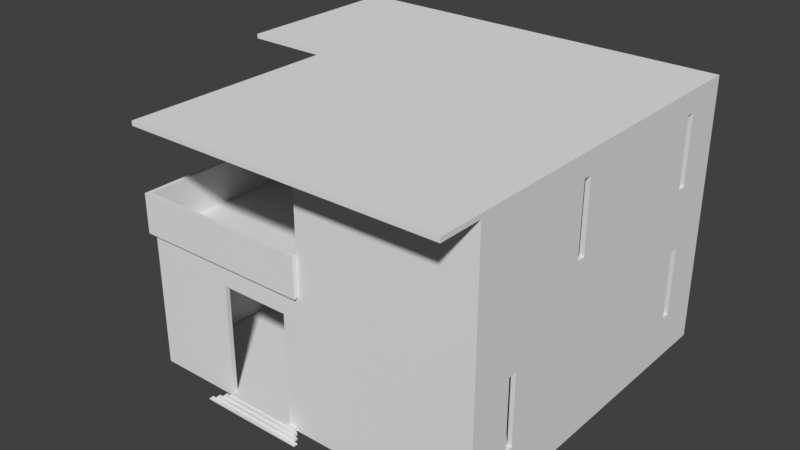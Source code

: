 # Source: House_001.blend  (saved by Blender 2.77.0; exported with 4.5.12 LTS)
import bpy
from mathutils import Matrix  # noqa: F401  (used for matrix-valued properties, if any)

bpy.ops.wm.read_factory_settings(use_empty=True)
scene = bpy.context.scene
scene.name = 'Scene'

# ---- collections
col_collection_1 = bpy.data.collections.new('Collection 1'); scene.collection.children.link(col_collection_1)

# ---- world
world_world = bpy.data.worlds.new('World'); scene.world = world_world
world_world.color = (0.05088, 0.05088, 0.05088)
world_world.use_sun_shadow = False
world_world.sun_shadow_jitter_overblur = 0.0
world_world.cycles.sampling_method = 'MANUAL'

# ---- meshes
me_cube_011 = bpy.data.meshes.new('Cube.011')
me_cube_011.from_pydata([(2.0, 0.0, 3.1), (-2.0, 5.0, 3.1), (-2.0, 5.0, 4.0), (-2.0, 0.0, 3.1), (-2.0, 0.0, 4.0), (2.0, 0.0, 4.0)], [], [(3, 4, 5, 0), (1, 2, 4, 3)])
_uv = me_cube_011.uv_layers.new(name='UVMap')
_uv.uv.foreach_set('vector', [0.4444, 3.162e-05, 0.4444, 0.1, 3.162e-05, 0.1, 3.166e-05, 3.165e-05, 1.0, 3.164e-05, 1.0, 0.1, 0.4444, 0.1, 0.4444, 3.162e-05])
me_cube_011.use_remesh_preserve_volume = False
me_cube_011.use_remesh_preserve_attributes = False
me_cube_011.use_mirror_vertex_groups = False
me_cube_011.update()
me_cube_010 = bpy.data.meshes.new('Cube.010')
me_cube_010.from_pydata([(-1.0, 8.0, 6.0), (6.0, 4.0, 6.0), (-3.0, 4.0, 6.0), (-3.0, 8.0, 6.0), (-1.0, 4.0, 6.0), (6.0, -1.0, 6.0), (6.0, 8.0, 6.0), (-1.0, -1.0, 6.0)], [], [(0, 4, 2, 3), (6, 1, 4, 0), (1, 5, 7, 4)])
_uv = me_cube_010.uv_layers.new(name='UVMap')
_uv.uv.foreach_set('vector', [0.9999, 0.2223, 0.5555, 0.2223, 0.5555, 0.0001, 0.9999, 9.998e-05, 0.9999, 0.9999, 0.5555, 0.9999, 0.5555, 0.2223, 0.9999, 0.2223, 0.5555, 0.9999, 9.998e-05, 0.9999, 9.998e-05, 0.2223, 0.5555, 0.2223])
me_cube_010.use_remesh_preserve_volume = False
me_cube_010.use_remesh_preserve_attributes = False
me_cube_010.use_mirror_vertex_groups = False
me_cube_010.update()
me_cube_009 = bpy.data.meshes.new('Cube.009')
me_cube_009.from_pydata([(1.988, 1.888, 0.9879), (1.988, 1.888, 1.212), (1.988, 2.112, 0.9879), (1.988, 2.112, 1.212), (2.212, 1.888, 0.9879), (2.212, 1.888, 1.212), (2.212, 2.112, 0.9879), (2.212, 2.112, 1.212)], [], [(1, 3, 2, 0), (3, 7, 6, 2), (7, 5, 4, 6), (5, 1, 0, 4), (0, 2, 6, 4), (5, 7, 3, 1)])
_uv = me_cube_009.uv_layers.new(name='UVMap')
_uv.uv.foreach_set('vector', [0.9999, 0.9999, 9.998e-05, 0.9999, 0.0001001, 9.998e-05, 0.9999, 9.998e-05, 9.998e-05, 9.998e-05, 0.9999, 0.0001, 0.9999, 0.9999, 9.998e-05, 0.9999, 9.998e-05, 9.998e-05, 0.9999, 0.0001001, 0.9999, 0.9999, 9.998e-05, 0.9999, 0.0001001, 9.998e-05, 0.9999, 0.0001001, 0.9999, 0.9999, 9.998e-05, 0.9999, 0.9999, 0.0001002, 0.9999, 0.9999, 9.998e-05, 0.9999, 0.0001002, 9.998e-05, 9.998e-05, 0.9999, 9.998e-05, 9.998e-05, 0.9999, 0.0001001, 0.9999, 0.9999])
me_cube_009.use_remesh_preserve_volume = False
me_cube_009.use_remesh_preserve_attributes = False
me_cube_009.use_mirror_vertex_groups = False
me_cube_009.update()
me_cube_008 = bpy.data.meshes.new('Cube.008')
me_cube_008.from_pydata([(3.888, 1.888, 1.888), (3.888, 1.888, 2.112), (3.888, 2.112, 1.888), (3.888, 2.112, 2.112), (4.112, 1.888, 1.888), (4.112, 1.888, 2.112), (4.112, 2.112, 1.888), (4.112, 2.112, 2.112)], [], [(1, 3, 2, 0), (3, 7, 6, 2), (7, 5, 4, 6), (5, 1, 0, 4), (0, 2, 6, 4), (5, 7, 3, 1)])
_uv = me_cube_008.uv_layers.new(name='UVMap')
_uv.uv.foreach_set('vector', [0.9999, 0.9999, 9.998e-05, 0.9999, 0.0001001, 9.998e-05, 0.9999, 9.998e-05, 9.998e-05, 9.998e-05, 0.9999, 0.0001, 0.9999, 0.9999, 9.998e-05, 0.9999, 9.998e-05, 9.998e-05, 0.9999, 0.0001001, 0.9999, 0.9999, 9.998e-05, 0.9999, 0.0001001, 9.998e-05, 0.9999, 0.0001001, 0.9999, 0.9999, 9.998e-05, 0.9999, 0.9999, 0.0001002, 0.9999, 0.9999, 9.998e-05, 0.9999, 0.0001002, 9.998e-05, 9.998e-05, 0.9999, 9.998e-05, 9.998e-05, 0.9999, 0.0001001, 0.9999, 0.9999])
me_cube_008.use_remesh_preserve_volume = False
me_cube_008.use_remesh_preserve_attributes = False
me_cube_008.use_mirror_vertex_groups = False
me_cube_008.update()
me_cube_007 = bpy.data.meshes.new('Cube.007')
me_cube_007.from_pydata([(3.89, 5.79, 3.985), (3.89, 5.79, 4.315), (3.89, 6.01, 3.985), (3.89, 6.01, 4.315), (4.11, 5.79, 3.985), (4.11, 5.79, 4.315), (4.11, 6.01, 3.985), (4.11, 6.01, 4.315)], [], [(1, 3, 2, 0), (2, 6, 4, 0), (7, 5, 4, 6), (3, 7, 6, 2), (5, 1, 0, 4), (5, 7, 3, 1)])
_uv = me_cube_007.uv_layers.new(name='UVMap')
_uv.uv.foreach_set('vector', [0.9999, 0.9999, 9.998e-05, 0.9999, 0.0001001, 9.998e-05, 0.9999, 9.998e-05, 9.998e-05, 9.998e-05, 0.9999, 0.0001, 0.9999, 0.9999, 9.998e-05, 0.9999, 9.998e-05, 9.998e-05, 0.9999, 0.0001001, 0.9999, 0.9999, 9.998e-05, 0.9999, 0.0001001, 9.998e-05, 0.9999, 0.0001001, 0.9999, 0.9999, 9.998e-05, 0.9999, 0.9999, 0.0001002, 0.9999, 0.9999, 9.998e-05, 0.9999, 0.0001002, 9.998e-05, 9.998e-05, 0.9999, 9.998e-05, 9.998e-05, 0.9999, 0.0001001, 0.9999, 0.9999])
me_cube_007.use_remesh_preserve_volume = False
me_cube_007.use_remesh_preserve_attributes = False
me_cube_007.use_mirror_vertex_groups = False
me_cube_007.update()
me_cube_006 = bpy.data.meshes.new('Cube.006')
me_cube_006.from_pydata([(-2.0, 8.0, 3.1), (4.0, 8.0, 3.1), (-2.0, 0.0, 3.1), (-2.0, 6.0, 3.1), (4.0, 6.0, 3.1), (6.0, 8.0, 3.1), (6.0, 6.0, 3.1), (4.0, 2.0, 1.0), (5.9, 0.1, 3.1), (4.0, 0.1, 1.0), (6.0, 0.1, 3.1), (2.0, 0.1, 0.1), (-2.0, 2.0, 3.1), (4.0, 2.0, 3.1), (2.0, 8.0, 3.1), (2.0, 0.0, 3.1), (2.0, 6.0, 3.1), (2.0, 2.0, 3.1), (5.9, 8.0, 3.1), (5.9, 6.0, 3.1), (5.9, 2.0, 1.0), (5.9, 0.1, 1.0), (5.9, 0.0, 3.1), (6.0, 0.0, 3.1), (2.0, 0.1, 3.1), (4.0, 2.0, 0.9), (2.0, 2.0, 0.1), (4.0, 6.0, 3.0), (4.0, 2.0, 0.9), (4.0, 2.0, 0.1), (4.0, 6.0, 0.1), (2.0, 2.0, -9.686e-08), (5.9, 2.0, 0.9), (4.0, 2.0, 0.1), (5.9, 2.0, 0.1), (4.0, 6.0, 3.1), (4.0, 2.0, 1.0), (4.0, 2.0, 2.0), (4.0, 6.0, 4.1), (2.0, 2.0, 0.1), (2.0, 2.0, 1.1)], [], [(16, 14, 0, 3), (17, 16, 3, 12), (18, 19, 6, 5), (19, 4, 7, 20), (20, 7, 9, 21), (9, 7, 26, 11), (15, 17, 12, 2), (13, 4, 16, 17), (4, 1, 14, 16), (10, 8, 22, 23), (6, 19, 8, 10), (1, 4, 19, 18), (22, 8, 24, 15), (25, 32, 34, 33), (31, 28, 29), (28, 27, 30, 29), (36, 39, 40, 37), (35, 36, 37, 38)])
_uv = me_cube_006.uv_layers.new(name='UVMap')
_uv.uv.foreach_set('vector', [0.3443, 0.5524, 0.3443, 0.7245, 0.000144, 0.7245, 0.0001431, 0.5524, 0.3443, 0.2082, 0.3443, 0.5524, 0.0001431, 0.5524, 0.0001413, 0.2082, 0.6799, 0.7245, 0.6799, 0.5524, 0.6885, 0.5524, 0.6885, 0.7245, 0.6799, 0.5524, 0.5164, 0.5524, 0.5164, 0.1636, 0.6799, 0.1636, 0.6799, 0.1636, 0.5164, 0.1636, 0.5164, 0.0001412, 0.6799, 0.0001404, 0.5164, 0.0001412, 0.5164, 0.1636, 0.3277, 0.1636, 0.3277, 0.0001421, 0.3443, 0.03609, 0.3443, 0.2082, 0.0001413, 0.2082, 0.0001404, 0.03609, 0.5164, 0.2082, 0.5164, 0.5524, 0.3443, 0.5524, 0.3443, 0.2082, 0.5164, 0.5524, 0.5164, 0.7245, 0.3443, 0.7245, 0.3443, 0.5524, 0.6884, 0.0594, 0.6798, 0.0594, 0.6798, 0.0508, 0.6884, 0.0508, 0.6885, 0.5524, 0.6799, 0.5524, 0.6798, 0.0594, 0.6884, 0.0594, 0.5164, 0.7245, 0.5164, 0.5524, 0.6799, 0.5524, 0.6799, 0.7245, 0.6798, 0.0508, 0.6798, 0.0594, 0.3442, 0.05941, 0.3442, 0.0508, 0.6888, 0.741, 0.6888, 0.5776, 0.7576, 0.5776, 0.7576, 0.741, 0.7419, 0.04968, 0.8057, 0.2026, 0.7453, 0.201, 0.8057, 0.2026, 0.9561, 0.5092, 0.737, 0.5032, 0.7453, 0.201, 0.6463, 0.8914, 0.4938, 0.9523, 0.4971, 0.8775, 0.6495, 0.8166, 0.952, 0.7472, 0.6463, 0.8914, 0.6495, 0.8166, 0.9553, 0.6725])
me_cube_006.use_remesh_preserve_volume = False
me_cube_006.use_remesh_preserve_attributes = False
me_cube_006.use_mirror_vertex_groups = False
me_cube_006.update()
me_cube_002 = bpy.data.meshes.new('Cube.002')
me_cube_002.from_pydata([(2.0, 0.0, 3.1), (-2.0, 8.0, 5.6), (-2.0, 8.0, 3.1), (6.0, 8.0, 3.1), (6.0, 8.0, 5.6), (6.0, 0.0, 5.6), (6.0, 0.0, 3.1), (6.0, 8.0, 6.0), (6.0, 0.0, 6.0), (-2.0, 8.0, 4.0), (6.0, 8.0, 4.0), (6.0, 0.0, 4.0), (0.0, 3.0, 3.1), (0.0, 3.0, 6.0), (0.0, 3.0, 5.6), (0.0, 3.0, 4.0), (0.0, 3.2, 5.6), (0.0, 3.2, 6.0), (0.0, 3.2, 3.1), (0.0, 3.2, 4.0), (-2.0, 6.2, 5.6), (-2.0, 6.2, 6.0), (-2.0, 6.2, 3.1), (-2.0, 6.2, 4.0), (-2.0, 6.0, 3.1), (-2.0, 6.0, 4.0), (-2.0, 6.0, 5.6), (-2.0, 6.0, 6.0), (6.0, 7.0, 5.6), (6.0, 7.0, 6.0), (6.0, 7.0, 4.0), (6.0, 7.0, 3.1), (6.0, 6.8, 5.6), (6.0, 6.8, 6.0), (6.0, 6.8, 4.0), (6.0, 6.8, 3.1), (6.0, 3.0, 5.6), (6.0, 3.0, 6.0), (6.0, 3.0, 4.0), (6.0, 3.0, 3.1), (6.0, 3.2, 4.0), (6.0, 3.2, 3.1), (6.0, 3.2, 5.6), (6.0, 3.2, 6.0), (2.0, 0.0, 5.6), (2.0, 0.0, 6.0), (2.0, 0.0, 4.0), (2.0, 2.0, 3.1), (2.0, 2.0, 5.6), (2.0, 2.0, 6.0), (2.0, 2.0, 4.0), (0.0, 5.0, 3.1), (0.0, 5.0, 4.0), (0.0, 5.0, 5.6), (0.0, 5.0, 6.0), (-2.0, 5.0, 5.6), (-2.0, 5.0, 3.1), (0.0, 8.0, 3.1), (0.0, 8.0, 5.6), (0.0, 8.0, 4.0), (-2.0, 8.0, 6.0), (-2.0, 5.0, 6.0), (0.0, 8.0, 6.0), (-1.8, 5.0, 3.1), (-1.8, 5.0, 4.0), (-1.8, 5.0, 5.6), (-1.8, 5.0, 6.0), (-0.2, 8.0, 3.1), (-0.2, 8.0, 5.6), (-0.2, 8.0, 6.0), (-0.2, 8.0, 4.0), (-2.0, 5.0, 4.0), (-0.2, 5.0, 4.0), (-0.2, 5.0, 3.1), (-0.2, 5.0, 5.6), (-0.2, 5.0, 6.0), (0.0, 2.0, 6.0), (0.0, 2.0, 3.1), (0.0, 2.0, 5.6), (2.0, 2.0, 3.1), (2.0, 2.0, 5.6), (2.0, 2.0, 6.0), (2.0, 2.0, 4.0), (4.0, 2.0, 3.1), (4.0, 2.0, 6.0), (4.0, 2.0, 4.0), (4.0, 6.0, 3.1), (4.0, 6.0, 4.1), (4.0, 4.0, 4.1), (4.0, 4.0, 3.1), (4.0, 4.0, 6.0), (4.0, 2.0, 5.6), (4.0, 4.0, 5.6), (0.0, 2.0, 4.0), (0.9, 2.0, 5.6), (0.9, 2.0, 6.0), (0.9, 2.0, 4.0), (0.9, 2.0, 3.1), (1.1, 2.0, 3.1), (1.1, 2.0, 5.6), (1.1, 2.0, 6.0), (1.1, 2.0, 4.0)], [], [(23, 9, 2, 22), (59, 10, 3, 57), (44, 5, 8, 45), (38, 11, 6, 39), (68, 1, 60, 69), (28, 4, 7, 29), (0, 6, 11, 46), (36, 5, 11, 38), (58, 4, 10, 59), (20, 1, 9, 23), (78, 14, 15, 93), (93, 15, 12, 77), (16, 14, 13, 17), (53, 16, 17, 54), (15, 19, 18, 12), (1, 20, 21, 60), (25, 23, 22, 24), (71, 25, 24, 56), (55, 26, 25, 71), (20, 26, 27, 21), (4, 28, 30, 10), (32, 28, 29, 33), (10, 30, 31, 3), (42, 32, 33, 43), (30, 34, 35, 31), (5, 36, 37, 8), (40, 38, 39, 41), (34, 40, 41, 35), (32, 42, 40, 34), (36, 42, 43, 37), (5, 44, 46, 11), (45, 49, 48, 44), (46, 44, 48, 50), (46, 50, 47, 0), (16, 53, 52, 19), (19, 52, 51, 18), (53, 54, 75, 74), (26, 55, 61, 27), (65, 55, 71, 64), (64, 71, 56, 63), (4, 58, 62, 7), (70, 59, 57, 67), (52, 53, 74, 72), (51, 52, 72, 73), (55, 65, 66, 61), (9, 70, 67, 2), (1, 68, 70, 9), (58, 68, 69, 62), (66, 65, 74, 75), (14, 78, 76, 13), (81, 80, 91, 84), (82, 85, 91, 80), (82, 79, 83, 85), (88, 89, 86, 87), (85, 83, 89, 88), (91, 92, 90, 84), (85, 88, 92, 91), (101, 82, 80, 99), (98, 79, 82, 101), (99, 80, 81, 100), (78, 94, 95, 76), (77, 97, 96, 93), (93, 96, 94, 78), (94, 99, 100, 95), (97, 98, 101, 96)])
_uv = me_cube_002.uv_layers.new(name='UVMap')
_uv.uv.foreach_set('vector', [0.4427, 0.1429, 0.5712, 0.1429, 0.5712, 0.2072, 0.4427, 0.2072, 0.1429, 0.3503, 0.5712, 0.3503, 0.5712, 0.4145, 0.1429, 0.4145, 0.7143, 0.1786, 0.9998, 0.1786, 0.9998, 0.2072, 0.7143, 0.2072, 0.2143, 0.4791, 0.0001673, 0.4791, 0.0001673, 0.4148, 0.2143, 0.4148, 0.1287, 0.2361, 0.0001674, 0.2361, 0.0001674, 0.2075, 0.1287, 0.2075, 0.4998, 0.5933, 0.5712, 0.5933, 0.5712, 0.6218, 0.4998, 0.6218, 0.7143, 0.0001674, 0.9998, 0.0001673, 0.9998, 0.06441, 0.7143, 0.06441, 0.2143, 0.5933, 0.0001673, 0.5933, 0.0001673, 0.4791, 0.2143, 0.4791, 0.1429, 0.2361, 0.5712, 0.2361, 0.5712, 0.3503, 0.1429, 0.3503, 0.4427, 0.02872, 0.5712, 0.02872, 0.5712, 0.1429, 0.4427, 0.1429, 0.0001673, 0.02872, 0.07155, 0.02872, 0.07155, 0.1429, 0.0001674, 0.1429, 0.0001674, 0.1429, 0.07155, 0.1429, 0.07155, 0.2072, 0.0001674, 0.2072, 0.08582, 0.02872, 0.07155, 0.02872, 0.07155, 0.0001675, 0.08582, 0.0001674, 0.2143, 0.02872, 0.08582, 0.02872, 0.08582, 0.0001674, 0.2143, 0.0001674, 0.07155, 0.1429, 0.08582, 0.1429, 0.08582, 0.2072, 0.07155, 0.2072, 0.5712, 0.02872, 0.4427, 0.02872, 0.4427, 0.0001673, 0.5712, 0.0001673, 0.4285, 0.1429, 0.4427, 0.1429, 0.4427, 0.2072, 0.4285, 0.2072, 0.3571, 0.1429, 0.4285, 0.1429, 0.4285, 0.2072, 0.3571, 0.2072, 0.3571, 0.02872, 0.4285, 0.02872, 0.4285, 0.1429, 0.3571, 0.1429, 0.4427, 0.02872, 0.4285, 0.02872, 0.4285, 0.0001673, 0.4427, 0.0001673, 0.5712, 0.5933, 0.4998, 0.5933, 0.4998, 0.4791, 0.5712, 0.4791, 0.4856, 0.5933, 0.4998, 0.5933, 0.4998, 0.6218, 0.4856, 0.6218, 0.5712, 0.4791, 0.4998, 0.4791, 0.4998, 0.4148, 0.5712, 0.4148, 0.2286, 0.5933, 0.4856, 0.5933, 0.4856, 0.6218, 0.2286, 0.6218, 0.4998, 0.4791, 0.4856, 0.4791, 0.4856, 0.4148, 0.4998, 0.4148, 0.0001673, 0.5933, 0.2143, 0.5933, 0.2143, 0.6218, 0.0001673, 0.6218, 0.2286, 0.4791, 0.2143, 0.4791, 0.2143, 0.4148, 0.2286, 0.4148, 0.4856, 0.4791, 0.2286, 0.4791, 0.2286, 0.4148, 0.4856, 0.4148, 0.4856, 0.5933, 0.2286, 0.5933, 0.2286, 0.4791, 0.4856, 0.4791, 0.2143, 0.5933, 0.2286, 0.5933, 0.2286, 0.6218, 0.2143, 0.6218, 0.9998, 0.1786, 0.7143, 0.1786, 0.7143, 0.06441, 0.9998, 0.06441, 0.7143, 0.2072, 0.5715, 0.2072, 0.5715, 0.1786, 0.7143, 0.1786, 0.7143, 0.06441, 0.7143, 0.1786, 0.5715, 0.1786, 0.5715, 0.06441, 0.7143, 0.06441, 0.5715, 0.06441, 0.5715, 0.0001673, 0.7143, 0.0001674, 0.08582, 0.02872, 0.2143, 0.02872, 0.2143, 0.1429, 0.08582, 0.1429, 0.08582, 0.1429, 0.2143, 0.1429, 0.2143, 0.2072, 0.08582, 0.2072, 0.2143, 0.02872, 0.2143, 0.0001674, 0.2286, 0.0001674, 0.2286, 0.02872, 0.4285, 0.02872, 0.3571, 0.02872, 0.3571, 0.0001673, 0.4285, 0.0001673, 0.3428, 0.02872, 0.3571, 0.02872, 0.3571, 0.1429, 0.3428, 0.1429, 0.3428, 0.1429, 0.3571, 0.1429, 0.3571, 0.2072, 0.3428, 0.2072, 0.5712, 0.2361, 0.1429, 0.2361, 0.1429, 0.2075, 0.5712, 0.2075, 0.1287, 0.3503, 0.1429, 0.3503, 0.1429, 0.4145, 0.1287, 0.4145, 0.2143, 0.1429, 0.2143, 0.02872, 0.2286, 0.02872, 0.2286, 0.1429, 0.2143, 0.2072, 0.2143, 0.1429, 0.2286, 0.1429, 0.2286, 0.2072, 0.3571, 0.02872, 0.3428, 0.02872, 0.3428, 0.0001673, 0.3571, 0.0001673, 0.0001673, 0.3503, 0.1287, 0.3503, 0.1287, 0.4145, 0.0001673, 0.4145, 0.0001674, 0.2361, 0.1287, 0.2361, 0.1287, 0.3503, 0.0001673, 0.3503, 0.1429, 0.2361, 0.1287, 0.2361, 0.1287, 0.2075, 0.1429, 0.2075, 0.3428, 0.0001673, 0.3428, 0.02872, 0.2286, 0.02872, 0.2286, 0.0001674, 0.07155, 0.02872, 0.0001673, 0.02872, 0.0001673, 0.0001675, 0.07155, 0.0001675, 0.1429, 0.8292, 0.1429, 0.8006, 0.2857, 0.8006, 0.2857, 0.8292, 0.1429, 0.6864, 0.2857, 0.6864, 0.2857, 0.8006, 0.1429, 0.8006, 0.1429, 0.6864, 0.1429, 0.6222, 0.2857, 0.6222, 0.2857, 0.6864, 0.4285, 0.6936, 0.4285, 0.6222, 0.5712, 0.6222, 0.5712, 0.6936, 0.2857, 0.6864, 0.2857, 0.6222, 0.4285, 0.6222, 0.4285, 0.6936, 0.2857, 0.8006, 0.4285, 0.8006, 0.4285, 0.8292, 0.2857, 0.8292, 0.2857, 0.6864, 0.4285, 0.6936, 0.4285, 0.8006, 0.2857, 0.8006, 0.07869, 0.6864, 0.1429, 0.6864, 0.1429, 0.8006, 0.07869, 0.8006, 0.07869, 0.6222, 0.1429, 0.6222, 0.1429, 0.6864, 0.07869, 0.6864, 0.07869, 0.8006, 0.1429, 0.8006, 0.1429, 0.8292, 0.07869, 0.8292, 0.0001673, 0.8006, 0.06441, 0.8006, 0.06441, 0.8292, 0.0001673, 0.8292, 0.0001673, 0.6222, 0.06441, 0.6222, 0.06441, 0.6864, 0.0001673, 0.6864, 0.0001673, 0.6864, 0.06441, 0.6864, 0.06441, 0.8006, 0.0001673, 0.8006, 0.06441, 0.8006, 0.07869, 0.8006, 0.07869, 0.8292, 0.06441, 0.8292, 0.06441, 0.6222, 0.07869, 0.6222, 0.07869, 0.6864, 0.06441, 0.6864])
me_cube_002.use_remesh_preserve_volume = False
me_cube_002.use_remesh_preserve_attributes = False
me_cube_002.use_mirror_vertex_groups = False
me_cube_002.update()
me_cube_001 = bpy.data.meshes.new('Cube.001')
me_cube_001.from_pydata([(0.0, -0.1, 0.0), (0.0, -0.1, 0.1), (0.0, 0.0, 0.0), (0.0, 0.0, 0.1), (1.8, -0.1, 0.0), (1.8, -0.1, 0.1), (1.8, 0.0, 0.0), (1.8, 0.0, 0.1), (0.0, -0.1, 0.05), (0.0, 0.0, 0.05), (1.8, 0.0, 0.05), (1.8, -0.1, 0.05), (0.0, -0.4, 0.025), (0.0, -0.4, 0.0), (0.0, -0.1, 0.075), (0.0, 0.0, 0.075), (1.8, 0.0, 0.075), (1.8, -0.1, 0.075), (0.0, 0.0, 0.025), (1.8, 0.0, 0.025), (1.8, -0.1, 0.025), (0.0, -0.1, 0.025), (1.8, -0.4, 0.0), (1.8, -0.4, 0.025), (2.0, -0.4, 0.0), (1.8, -0.2, 0.0), (0.0, -0.2, 0.0), (-0.2, -0.4, 0.0), (0.0, -0.2, 0.05), (1.8, -0.2, 0.075), (1.8, -0.2, 0.05), (1.8, -0.3, 0.025), (1.8, -0.3, 0.0), (0.0, -0.3, 0.0), (0.0, -0.3, 0.025), (0.0, -0.3, 0.05), (1.8, -0.3, 0.05), (0.0, -0.2, 0.075), (1.9, -0.1, 0.025), (1.9, -0.1, 0.0), (1.9, -0.1, 0.075), (1.9, -0.1, 0.05), (1.9, -0.4, 0.0), (1.9, -0.3, 0.0), (1.9, -0.3, 0.025), (1.9, -0.4, 0.025), (1.9, -0.2, 0.075), (1.9, -0.2, 0.0), (1.9, -0.2, 0.025), (1.9, -0.2, 0.05), (1.9, -0.3, 0.05), (2.0, -0.3, 0.0), (2.0, -0.3, 0.025), (2.0, -0.4, 0.025), (2.0, -0.2, 0.025), (2.0, -0.2, 0.0), (2.0, -0.3, 0.05), (2.0, -0.2, 0.05), (2.1, -0.4, 0.0), (2.1, -0.3, 0.0), (2.1, -0.3, 0.025), (2.1, -0.4, 0.025), (-0.1, -0.1, 0.025), (-0.1, -0.1, 0.05), (-0.1, -0.4, 0.0), (-0.1, -0.4, 0.025), (-0.1, -0.2, 0.075), (-0.1, -0.1, 0.075), (-0.1, -0.1, 0.0), (-0.1, -0.2, 0.0), (-0.1, -0.2, 0.05), (-0.1, -0.2, 0.025), (-0.1, -0.3, 0.025), (-0.1, -0.3, 0.05), (-0.1, -0.3, 0.0), (-0.2, -0.4, 0.025), (-0.2, -0.2, 0.025), (-0.2, -0.2, 0.05), (-0.2, -0.3, 0.025), (-0.2, -0.3, 0.05), (-0.2, -0.2, 0.0), (-0.2, -0.3, 0.0), (-0.3, -0.4, 0.0), (-0.3, -0.4, 0.025), (-0.3, -0.3, 0.0), (-0.3, -0.3, 0.025)], [], [(21, 18, 2, 0), (18, 19, 6, 2), (19, 20, 4, 6), (23, 12, 13, 22), (0, 2, 6, 4), (5, 7, 3, 1), (0, 4, 25, 26), (16, 17, 11, 10), (15, 16, 10, 9), (14, 15, 9, 8), (17, 14, 37, 29), (30, 36, 50, 49), (28, 37, 66, 70), (33, 13, 64, 74), (1, 3, 15, 14), (3, 7, 16, 15), (7, 5, 17, 16), (5, 1, 14, 17), (29, 30, 49, 46), (35, 28, 70, 73), (31, 23, 45, 44), (10, 11, 20, 19), (9, 10, 19, 18), (8, 9, 18, 21), (30, 28, 35, 36), (29, 37, 28, 30), (25, 4, 39, 47), (37, 14, 67, 66), (22, 32, 43, 42), (26, 25, 32, 33), (32, 25, 47, 43), (12, 34, 72, 65), (36, 35, 34, 31), (31, 34, 12, 23), (33, 32, 22, 13), (8, 21, 62, 63), (41, 40, 46, 49), (39, 38, 48, 47), (38, 41, 49, 48), (47, 48, 54, 55), (44, 45, 53, 52), (43, 47, 55, 51), (23, 22, 42, 45), (36, 31, 44, 50), (20, 11, 41, 38), (4, 20, 38, 39), (17, 29, 46, 40), (11, 17, 40, 41), (52, 53, 61, 60), (54, 57, 56, 52), (55, 54, 52, 51), (48, 49, 57, 54), (45, 42, 24, 53), (49, 50, 56, 57), (42, 43, 51, 24), (50, 44, 52, 56), (59, 60, 61, 58), (51, 52, 60, 59), (53, 24, 58, 61), (24, 51, 59, 58), (67, 63, 70, 66), (62, 68, 69, 71), (63, 62, 71, 70), (74, 64, 27, 81), (70, 71, 76, 77), (73, 70, 77, 79), (0, 26, 69, 68), (34, 35, 73, 72), (14, 8, 63, 67), (26, 33, 74, 69), (13, 12, 65, 64), (21, 0, 68, 62), (76, 80, 81, 78), (77, 76, 78, 79), (75, 78, 85, 83), (71, 69, 80, 76), (69, 74, 81, 80), (72, 73, 79, 78), (65, 72, 78, 75), (64, 65, 75, 27), (85, 84, 82, 83), (78, 81, 84, 85), (27, 75, 83, 82), (81, 27, 82, 84)])
_uv = me_cube_001.uv_layers.new(name='UVMap')
_uv.uv.foreach_set('vector', [0.2118, 0.3258, 0.2471, 0.3258, 0.2471, 0.3346, 0.2118, 0.3346, 0.2471, 0.3258, 0.7529, 0.3268, 0.7529, 0.3356, 0.2471, 0.3346, 0.7529, 0.3268, 0.7882, 0.3268, 0.7882, 0.3356, 0.7529, 0.3356, 0.6756, 0.139, 0.1026, 0.1391, 0.1025, 0.13, 0.6756, 0.1298, 0.1022, 0.032, 0.1022, 0.0001208, 0.676, 6.73e-05, 0.676, 0.03194, 0.6754, 0.2673, 0.6754, 0.2991, 0.1023, 0.2991, 0.1023, 0.2673, 0.1022, 0.032, 0.676, 0.03194, 0.6763, 0.06419, 0.102, 0.0643, 0.7529, 0.3091, 0.7882, 0.3091, 0.7882, 0.3179, 0.7529, 0.3179, 0.2471, 0.3081, 0.7529, 0.3091, 0.7529, 0.3179, 0.2471, 0.3169, 0.2118, 0.3081, 0.2471, 0.3081, 0.2471, 0.3169, 0.2118, 0.3169, 0.6753, 0.2573, 0.1023, 0.2573, 0.1025, 0.2242, 0.6754, 0.2241, 0.6753, 0.2148, 0.6754, 0.1815, 0.7102, 0.1812, 0.7102, 0.2154, 0.1025, 0.215, 0.1025, 0.2242, 0.06768, 0.2239, 0.06766, 0.2152, 0.102, 0.09695, 0.1025, 0.13, 0.06832, 0.1302, 0.06874, 0.09682, 0.2118, 0.2993, 0.2471, 0.2993, 0.2471, 0.3081, 0.2118, 0.3081, 0.2471, 0.2993, 0.7529, 0.3003, 0.7529, 0.3091, 0.2471, 0.3081, 0.7529, 0.3003, 0.7882, 0.3003, 0.7882, 0.3091, 0.7529, 0.3091, 0.6754, 0.2673, 0.1023, 0.2673, 0.1023, 0.2573, 0.6753, 0.2573, 0.6754, 0.2241, 0.6753, 0.2148, 0.7102, 0.2154, 0.7101, 0.2241, 0.1026, 0.1816, 0.1025, 0.215, 0.06766, 0.2152, 0.06789, 0.1811, 0.6754, 0.1722, 0.6756, 0.139, 0.71, 0.1387, 0.7101, 0.1726, 0.7529, 0.3179, 0.7882, 0.3179, 0.7882, 0.3268, 0.7529, 0.3268, 0.2471, 0.3169, 0.7529, 0.3179, 0.7529, 0.3268, 0.2471, 0.3258, 0.2118, 0.3169, 0.2471, 0.3169, 0.2471, 0.3258, 0.2118, 0.3258, 0.6753, 0.2148, 0.1025, 0.215, 0.1026, 0.1816, 0.6754, 0.1815, 0.6754, 0.2241, 0.1025, 0.2242, 0.1025, 0.215, 0.6753, 0.2148, 0.6763, 0.06419, 0.676, 0.03194, 0.7083, 0.03133, 0.709, 0.06369, 0.1025, 0.2242, 0.1023, 0.2573, 0.06831, 0.2579, 0.06768, 0.2239, 0.6756, 0.1298, 0.6762, 0.0968, 0.7096, 0.09669, 0.7099, 0.1302, 0.102, 0.0643, 0.6763, 0.06419, 0.6762, 0.0968, 0.102, 0.09695, 0.6762, 0.0968, 0.6763, 0.06419, 0.709, 0.06369, 0.7096, 0.09669, 0.1026, 0.1391, 0.1026, 0.1724, 0.06796, 0.1725, 0.06824, 0.1387, 0.6754, 0.1815, 0.1026, 0.1816, 0.1026, 0.1724, 0.6754, 0.1722, 0.6754, 0.1722, 0.1026, 0.1724, 0.1026, 0.1391, 0.6756, 0.139, 0.102, 0.09695, 0.6762, 0.0968, 0.6756, 0.1298, 0.1025, 0.13, 0.2118, 0.3169, 0.2118, 0.3258, 0.1765, 0.3257, 0.1765, 0.3169, 0.8235, 0.3179, 0.8235, 0.3091, 0.8588, 0.3091, 0.8588, 0.3179, 0.8235, 0.3356, 0.8235, 0.3268, 0.8588, 0.3268, 0.8588, 0.3356, 0.8235, 0.3268, 0.8235, 0.3179, 0.8588, 0.3179, 0.8588, 0.3268, 0.8588, 0.3356, 0.8588, 0.3268, 0.8941, 0.3268, 0.8941, 0.3356, 0.7101, 0.1726, 0.71, 0.1387, 0.7439, 0.1384, 0.7443, 0.1724, 0.7096, 0.09669, 0.709, 0.06369, 0.7422, 0.06284, 0.7431, 0.0961, 0.6756, 0.139, 0.6756, 0.1298, 0.7099, 0.1302, 0.71, 0.1387, 0.6754, 0.1815, 0.6754, 0.1722, 0.7101, 0.1726, 0.7102, 0.1812, 0.7882, 0.3268, 0.7882, 0.3179, 0.8235, 0.3179, 0.8235, 0.3268, 0.7882, 0.3356, 0.7882, 0.3268, 0.8235, 0.3268, 0.8235, 0.3356, 0.6753, 0.2573, 0.6754, 0.2241, 0.7101, 0.2241, 0.7095, 0.2579, 0.7882, 0.3179, 0.7882, 0.3091, 0.8235, 0.3091, 0.8235, 0.3179, 0.7443, 0.1724, 0.7439, 0.1384, 0.7778, 0.1378, 0.7784, 0.1719, 0.8941, 0.3268, 0.8941, 0.3179, 0.9294, 0.3179, 0.9294, 0.3268, 0.8941, 0.3356, 0.8941, 0.3268, 0.9294, 0.3268, 0.9294, 0.3356, 0.8588, 0.3268, 0.8588, 0.3179, 0.8941, 0.3179, 0.8941, 0.3268, 0.71, 0.1387, 0.7099, 0.1302, 0.7437, 0.1299, 0.7439, 0.1384, 0.7102, 0.2154, 0.7102, 0.1812, 0.7444, 0.181, 0.7445, 0.2153, 0.7099, 0.1302, 0.7096, 0.09669, 0.7431, 0.0961, 0.7437, 0.1299, 0.7102, 0.1812, 0.7101, 0.1726, 0.7443, 0.1724, 0.7444, 0.181, 0.9646, 0.3356, 0.9646, 0.3268, 0.9999, 0.3268, 0.9999, 0.3356, 0.9294, 0.3356, 0.9294, 0.3268, 0.9646, 0.3268, 0.9646, 0.3356, 0.7439, 0.1384, 0.7437, 0.1299, 0.7777, 0.1293, 0.7778, 0.1378, 0.7437, 0.1299, 0.7431, 0.0961, 0.777, 0.09542, 0.7777, 0.1293, 0.1765, 0.3081, 0.1765, 0.3169, 0.1412, 0.3169, 0.1412, 0.3081, 0.1765, 0.3257, 0.1765, 0.3346, 0.1412, 0.3346, 0.1412, 0.3257, 0.1765, 0.3169, 0.1765, 0.3257, 0.1412, 0.3257, 0.1412, 0.3169, 0.06874, 0.09682, 0.06832, 0.1302, 0.03463, 0.1298, 0.03535, 0.09622, 0.1412, 0.3169, 0.1412, 0.3257, 0.1059, 0.3257, 0.1059, 0.3169, 0.06789, 0.1811, 0.06766, 0.2152, 0.03346, 0.2149, 0.03379, 0.1806, 0.1022, 0.032, 0.102, 0.0643, 0.0693, 0.06388, 0.0698, 0.03152, 0.1026, 0.1724, 0.1026, 0.1816, 0.06789, 0.1811, 0.06796, 0.1725, 0.2118, 0.3081, 0.2118, 0.3169, 0.1765, 0.3169, 0.1765, 0.3081, 0.102, 0.0643, 0.102, 0.09695, 0.06874, 0.09682, 0.0693, 0.06388, 0.1025, 0.13, 0.1026, 0.1391, 0.06824, 0.1387, 0.06832, 0.1302, 0.2118, 0.3258, 0.2118, 0.3346, 0.1765, 0.3346, 0.1765, 0.3257, 0.1059, 0.3257, 0.1059, 0.3346, 0.07063, 0.3346, 0.07064, 0.3257, 0.1059, 0.3169, 0.1059, 0.3257, 0.07064, 0.3257, 0.07064, 0.3169, 0.03449, 0.1382, 0.0339, 0.1721, 6.73e-05, 0.1714, 0.0007566, 0.1376, 0.1412, 0.3257, 0.1412, 0.3346, 0.1059, 0.3346, 0.1059, 0.3257, 0.0693, 0.06388, 0.06874, 0.09682, 0.03535, 0.09622, 0.0361, 0.06312, 0.06796, 0.1725, 0.06789, 0.1811, 0.03379, 0.1806, 0.0339, 0.1721, 0.06824, 0.1387, 0.06796, 0.1725, 0.0339, 0.1721, 0.03449, 0.1382, 0.06832, 0.1302, 0.06824, 0.1387, 0.03449, 0.1382, 0.03463, 0.1298, 0.03535, 0.3257, 0.03535, 0.3346, 6.73e-05, 0.3345, 6.833e-05, 0.3257, 0.07064, 0.3257, 0.07063, 0.3346, 0.03535, 0.3346, 0.03535, 0.3257, 0.03463, 0.1298, 0.03449, 0.1382, 0.0007566, 0.1376, 0.0009226, 0.1292, 0.03535, 0.09622, 0.03463, 0.1298, 0.0009226, 0.1292, 0.001646, 0.09548])
me_cube_001.use_remesh_preserve_volume = False
me_cube_001.use_remesh_preserve_attributes = False
me_cube_001.use_mirror_vertex_groups = False
me_cube_001.update()
me_cube = bpy.data.meshes.new('Cube')
me_cube.from_pydata([(-2.0, 0.0, 2.6), (-2.0, 8.0, 2.6), (1.6, 0.0, 0.1), (1.6, 0.0, 2.6), (-2.0, 0.0, 0.1), (-2.0, 8.0, 0.1), (6.0, 8.0, 0.1), (0.0, 0.0, 2.6), (0.0, 0.0, 0.1), (6.0, 8.0, 2.6), (6.0, 0.0, 2.6), (6.0, 0.0, 0.1), (-2.0, 0.0, 3.0), (-2.0, 8.0, 3.0), (1.6, 0.0, 3.0), (0.0, 0.0, 3.0), (6.0, 8.0, 3.0), (6.0, 0.0, 3.0), (-2.0, 0.0, 1.0), (-2.0, 8.0, 1.0), (1.6, 0.0, 1.0), (6.0, 8.0, 1.0), (0.0, 0.0, 1.0), (6.0, 0.0, 1.0), (-2.0, 1.0, 0.1), (-2.0, 1.0, 3.0), (-2.0, 1.0, 2.6), (-2.0, 1.0, 1.0), (-2.0, 1.2, 2.6), (-2.0, 1.2, 3.0), (-2.0, 1.2, 0.1), (-2.0, 1.2, 1.0), (-2.0, 7.0, 2.6), (-2.0, 7.0, 3.0), (-2.0, 7.0, 0.1), (-2.0, 7.0, 1.0), (-2.0, 6.8, 0.1), (-2.0, 6.8, 1.0), (-2.0, 6.8, 2.6), (-2.0, 6.8, 3.0), (6.0, 7.0, 2.6), (6.0, 7.0, 3.0), (6.0, 7.0, 1.0), (6.0, 7.0, 0.1), (6.0, 6.8, 2.6), (6.0, 6.8, 3.0), (6.0, 6.8, 1.0), (6.0, 6.8, 0.1), (6.0, 1.0, 2.6), (6.0, 1.0, 3.0), (6.0, 1.0, 1.0), (6.0, 1.0, 0.1), (6.0, 1.2, 1.0), (6.0, 1.2, 0.1), (6.0, 1.2, 2.6), (6.0, 1.2, 3.0), (-2.0, 8.0, 0.1), (6.0, 8.0, 0.1), (-2.0, 0.0, 0.1), (6.0, 0.0, 0.1), (2.0, 4.0, 2.6), (2.0, 4.0, 3.0), (2.0, 4.0, 0.1), (2.0, 4.0, 1.0), (-1.9, 4.0, 0.1), (-1.9, 4.0, 1.0), (-1.9, 4.0, 2.6), (-1.9, 4.0, 3.0), (2.0, 5.5, 2.6), (2.0, 5.5, 3.0), (2.0, 5.5, 0.1), (2.0, 5.5, 1.0), (2.0, 7.0, 2.6), (2.0, 7.0, 3.0), (2.0, 7.0, 0.1), (2.0, 7.0, 1.0), (2.0, 7.9, 2.6), (2.0, 7.9, 3.0), (2.0, 7.9, 0.1), (2.0, 7.9, 1.0), (-0.5, 8.0, 0.1), (-0.5, 8.0, 2.6), (-0.5, 8.0, 3.0), (-0.5, 8.0, 1.0), (-0.7, 8.0, 0.1), (-0.7, 8.0, 2.6), (-0.7, 8.0, 3.0), (-0.7, 8.0, 1.0)], [], [(35, 19, 5, 34), (83, 21, 6, 80), (22, 18, 4, 8), (50, 23, 11, 51), (20, 2, 11, 23), (3, 10, 17, 14), (0, 7, 15, 12), (26, 0, 12, 25), (85, 1, 13, 86), (40, 9, 16, 41), (14, 15, 7, 3), (3, 20, 23, 10), (48, 10, 23, 50), (7, 0, 18, 22), (81, 9, 21, 83), (32, 1, 19, 35), (0, 26, 27, 18), (18, 27, 24, 4), (28, 26, 25, 29), (38, 28, 29, 39), (27, 31, 30, 24), (1, 32, 33, 13), (37, 35, 34, 36), (31, 37, 36, 30), (28, 38, 37, 31), (32, 38, 39, 33), (9, 40, 42, 21), (44, 40, 41, 45), (21, 42, 43, 6), (54, 44, 45, 55), (42, 46, 47, 43), (10, 48, 49, 17), (52, 50, 51, 53), (46, 52, 53, 47), (44, 54, 52, 46), (48, 54, 55, 49), (59, 57, 56, 58), (66, 60, 61, 67), (63, 65, 64, 62), (60, 66, 65, 63), (63, 62, 70, 71), (60, 63, 71, 68), (61, 60, 68, 69), (75, 74, 78, 79), (72, 75, 79, 76), (72, 76, 77, 73), (69, 68, 72, 73), (9, 81, 82, 16), (87, 83, 80, 84), (19, 87, 84, 5), (1, 85, 87, 19), (81, 85, 86, 82)])
_uv = me_cube.uv_layers.new(name='UVMap')
_uv.uv.foreach_set('vector', [0.9373, 0.1251, 0.9998, 0.1251, 0.9998, 0.1813, 0.9373, 0.1813, 0.09389, 0.6251, 0.4998, 0.6253, 0.4998, 0.6815, 0.09387, 0.6813, 0.1251, 0.7381, 0.0002, 0.7381, 0.0002, 0.6819, 0.1251, 0.6819, 0.5626, 0.2379, 0.5002, 0.2379, 0.5002, 0.1817, 0.5626, 0.1817, 0.225, 0.7381, 0.225, 0.6819, 0.4998, 0.6819, 0.4998, 0.7381, 0.225, 0.838, 0.4998, 0.838, 0.4998, 0.863, 0.225, 0.863, 0.0002001, 0.838, 0.1251, 0.838, 0.1251, 0.863, 0.0002001, 0.863, 0.5626, 0.02518, 0.5002, 0.02518, 0.5002, 0.0002, 0.5626, 0.0002, 0.08144, 0.5252, 0.0002539, 0.5252, 0.0002625, 0.5002, 0.08145, 0.5002, 0.9373, 0.3378, 0.9998, 0.3378, 0.9998, 0.3628, 0.9373, 0.3628, 0.225, 0.863, 0.1251, 0.863, 0.1251, 0.838, 0.225, 0.838, 0.225, 0.838, 0.225, 0.7381, 0.4998, 0.7381, 0.4998, 0.838, 0.5626, 0.3378, 0.5002, 0.3378, 0.5002, 0.2379, 0.5626, 0.2379, 0.1251, 0.838, 0.0002001, 0.838, 0.0002, 0.7381, 0.1251, 0.7381, 0.09393, 0.5252, 0.4999, 0.5254, 0.4998, 0.6253, 0.09389, 0.6251, 0.9374, 0.02518, 0.9998, 0.02518, 0.9998, 0.1251, 0.9373, 0.1251, 0.5002, 0.02518, 0.5626, 0.02518, 0.5626, 0.1251, 0.5002, 0.1251, 0.5002, 0.1251, 0.5626, 0.1251, 0.5626, 0.1813, 0.5002, 0.1813, 0.5751, 0.02518, 0.5626, 0.02518, 0.5626, 0.0002, 0.5751, 0.0002, 0.9249, 0.02518, 0.5751, 0.02518, 0.5751, 0.0002, 0.9249, 0.0002003, 0.5626, 0.1251, 0.5751, 0.1251, 0.5751, 0.1813, 0.5626, 0.1813, 0.9998, 0.02518, 0.9374, 0.02518, 0.9374, 0.0002003, 0.9998, 0.0002003, 0.9249, 0.1251, 0.9373, 0.1251, 0.9373, 0.1813, 0.9249, 0.1813, 0.5751, 0.1251, 0.9249, 0.1251, 0.9249, 0.1813, 0.5751, 0.1813, 0.5751, 0.02518, 0.9249, 0.02518, 0.9249, 0.1251, 0.5751, 0.1251, 0.9374, 0.02518, 0.9249, 0.02518, 0.9249, 0.0002003, 0.9374, 0.0002003, 0.9998, 0.3378, 0.9373, 0.3378, 0.9373, 0.2379, 0.9998, 0.2379, 0.9249, 0.3378, 0.9373, 0.3378, 0.9373, 0.3628, 0.9249, 0.3628, 0.9998, 0.2379, 0.9373, 0.2379, 0.9373, 0.1817, 0.9998, 0.1817, 0.5751, 0.3378, 0.9249, 0.3378, 0.9249, 0.3628, 0.5751, 0.3628, 0.9373, 0.2379, 0.9249, 0.2379, 0.9249, 0.1817, 0.9373, 0.1817, 0.5002, 0.3378, 0.5626, 0.3378, 0.5626, 0.3628, 0.5002, 0.3628, 0.5751, 0.2379, 0.5626, 0.2379, 0.5626, 0.1817, 0.5751, 0.1817, 0.9249, 0.2379, 0.5751, 0.2379, 0.5751, 0.1817, 0.9249, 0.1817, 0.9249, 0.3378, 0.5751, 0.3378, 0.5751, 0.2379, 0.9249, 0.2379, 0.5626, 0.3378, 0.5751, 0.3378, 0.5751, 0.3628, 0.5626, 0.3628, 0.4998, 0.0002, 0.4998, 0.4998, 0.0002, 0.4998, 0.0002, 0.0002, 0.5002, 0.838, 0.7438, 0.838, 0.7438, 0.863, 0.5002, 0.863, 0.7438, 0.7381, 0.5002, 0.7381, 0.5002, 0.6819, 0.7438, 0.6819, 0.7438, 0.838, 0.5002, 0.838, 0.5002, 0.7381, 0.7438, 0.7381, 0.7438, 0.7381, 0.7438, 0.6819, 0.8374, 0.6819, 0.8374, 0.7381, 0.7438, 0.838, 0.7438, 0.7381, 0.8374, 0.7381, 0.8374, 0.838, 0.7438, 0.863, 0.7438, 0.838, 0.8374, 0.838, 0.8374, 0.863, 0.9311, 0.7381, 0.9311, 0.6819, 0.9873, 0.6819, 0.9873, 0.7381, 0.9311, 0.838, 0.9311, 0.7381, 0.9873, 0.7381, 0.9873, 0.838, 0.9311, 0.838, 0.9873, 0.838, 0.9873, 0.863, 0.9311, 0.863, 0.8374, 0.863, 0.8374, 0.838, 0.9311, 0.838, 0.9311, 0.863, 0.4999, 0.5254, 0.09393, 0.5252, 0.09394, 0.5002, 0.4999, 0.5004, 0.0814, 0.6251, 0.09389, 0.6251, 0.09387, 0.6813, 0.08138, 0.6813, 0.0002194, 0.6251, 0.0814, 0.6251, 0.08138, 0.6813, 0.0002, 0.6813, 0.0002539, 0.5252, 0.08144, 0.5252, 0.0814, 0.6251, 0.0002194, 0.6251, 0.09393, 0.5252, 0.08144, 0.5252, 0.08145, 0.5002, 0.09394, 0.5002])
me_cube.use_remesh_preserve_volume = False
me_cube.use_remesh_preserve_attributes = False
me_cube.use_mirror_vertex_groups = False
me_cube.update()

# ---- objects
ob_cube_008 = bpy.data.objects.new('Cube.008', me_cube_011)
ob_cube_007 = bpy.data.objects.new('Cube.007', me_cube_010)
ob_cube_006 = bpy.data.objects.new('Cube.006', me_cube_009)
ob_cube_005 = bpy.data.objects.new('Cube.005', me_cube_008)
ob_cube_004 = bpy.data.objects.new('Cube.004', me_cube_007)
ob_cube_003 = bpy.data.objects.new('Cube.003', me_cube_006)
ob_cube_002 = bpy.data.objects.new('Cube.002', me_cube_002)
ob_cube_001 = bpy.data.objects.new('Cube.001', me_cube_001)
ob_cube = bpy.data.objects.new('Cube', me_cube)

# ---- transforms, parenting, visibility, modifiers, constraints
ob_cube_008.location = (0.0, 0.0, 0.0)
ob_cube_008.lineart.crease_threshold = 0.0
_m = ob_cube_008.modifiers.new('Solidify', 'SOLIDIFY')
_m.thickness = 0.1
_m.use_even_offset = True
_m.use_quality_normals = True
_m.nonmanifold_thickness_mode = 'FIXED'
_m.nonmanifold_merge_threshold = 0.0003
ob_cube_007.location = (0.0, 0.0, 0.0)
ob_cube_007.lineart.crease_threshold = 0.0
_m = ob_cube_007.modifiers.new('Solidify', 'SOLIDIFY')
_m.thickness = 0.1
_m.use_even_offset = True
_m.use_quality_normals = True
_m.nonmanifold_thickness_mode = 'FIXED'
_m.nonmanifold_merge_threshold = 0.0003
ob_cube_006.location = (0.0, 0.0, 0.0)
ob_cube_006.lineart.crease_threshold = 0.0
ob_cube_005.location = (0.0, 0.0, 0.0)
ob_cube_005.lineart.crease_threshold = 0.0
ob_cube_004.location = (0.0, 0.0, 0.0)
ob_cube_004.lineart.crease_threshold = 0.0
ob_cube_003.location = (0.0, 0.0, 0.0)
ob_cube_003.lineart.crease_threshold = 0.0
_m = ob_cube_003.modifiers.new('Solidify', 'SOLIDIFY')
_m.thickness = 0.1
_m.use_even_offset = True
_m.use_quality_normals = True
_m.nonmanifold_thickness_mode = 'FIXED'
_m.nonmanifold_merge_threshold = 0.0003
ob_cube_002.location = (0.0, 0.0, 0.0)
ob_cube_002.lineart.crease_threshold = 0.0
_m = ob_cube_002.modifiers.new('Solidify', 'SOLIDIFY')
_m.thickness = 0.1
_m.use_even_offset = True
_m.use_quality_normals = True
_m.nonmanifold_thickness_mode = 'FIXED'
_m.nonmanifold_merge_threshold = 0.0003
ob_cube_001.location = (0.0, 0.0, 0.0)
ob_cube_001.lineart.crease_threshold = 0.0
ob_cube.location = (0.0, 0.0, 0.0)
ob_cube.lineart.crease_threshold = 0.0
_m = ob_cube.modifiers.new('Solidify', 'SOLIDIFY')
_m.thickness = 0.1
_m.use_even_offset = True
_m.use_quality_normals = True
_m.nonmanifold_thickness_mode = 'FIXED'
_m.nonmanifold_merge_threshold = 0.0003

# ---- collection membership
col_collection_1.objects.link(ob_cube_008)
col_collection_1.objects.link(ob_cube_007)
col_collection_1.objects.link(ob_cube_006)
col_collection_1.objects.link(ob_cube_005)
col_collection_1.objects.link(ob_cube_004)
col_collection_1.objects.link(ob_cube_003)
col_collection_1.objects.link(ob_cube_002)
col_collection_1.objects.link(ob_cube_001)
col_collection_1.objects.link(ob_cube)

# ---- scene / render settings (as saved in the file)
scene.frame_start = 1; scene.frame_end = 250; scene.frame_set(1)
scene.render.engine = 'BLENDER_EEVEE_NEXT'
scene.render.resolution_percentage = 50
scene.render.dither_intensity = 0.0
scene.cycles.use_denoising = False
scene.cycles.samples = 128
scene.cycles.sampling_pattern = 'TABULATED_SOBOL'
scene.cycles.light_sampling_threshold = 0.0
scene.cycles.use_adaptive_sampling = False
scene.cycles.use_light_tree = False
scene.cycles.blur_glossy = 0.0
scene.cycles.sample_clamp_indirect = 0.0
scene.view_settings.view_transform = 'Standard'
bpy.context.view_layer.update()

# ---- added for rendering (the .blend has no active camera and no usable light): camera, sun
cam_auto = bpy.data.cameras.new('AutoCamera')
cam_auto.lens = 50.0
cam_auto.sensor_width = 36.0
cam_auto.clip_end = 1000.0
ob_auto_camera = bpy.data.objects.new('AutoCamera', cam_auto)
scene.collection.objects.link(ob_auto_camera)
ob_auto_camera.location = (14.5588, -12.1705, 13.497)
ob_auto_camera.rotation_euler = (1.09748, -7.21219e-08, 0.694738)
scene.camera = ob_auto_camera
light_auto_sun = bpy.data.lights.new('AutoSun', 'SUN')
light_auto_sun.energy = 3.0
light_auto_sun.angle = 0.0523599
ob_auto_sun = bpy.data.objects.new('AutoSun', light_auto_sun)
scene.collection.objects.link(ob_auto_sun)
ob_auto_sun.rotation_euler = (0.872665, 0.174533, 0.523599)
bpy.context.view_layer.update()
